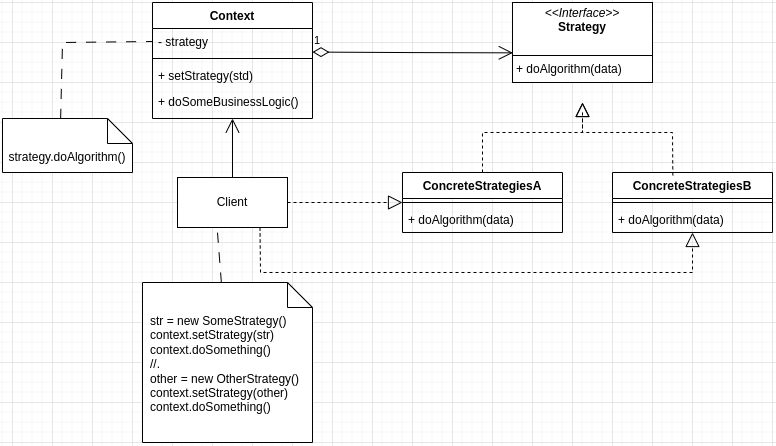

The diagram above was exported from draw.io. Its source (the exported page's mxGraphModel, read from the mxfile embedded in the PNG):
<mxGraphModel dx="873" dy="483" grid="1" gridSize="10" guides="1" tooltips="1" connect="1" arrows="1" fold="1" page="1" pageScale="1" pageWidth="827" pageHeight="1169" math="0" shadow="0">
  <root>
    <mxCell id="WIyWlLk6GJQsqaUBKTNV-0" />
    <mxCell id="WIyWlLk6GJQsqaUBKTNV-1" parent="WIyWlLk6GJQsqaUBKTNV-0" />
    <mxCell id="zkfFHV4jXpPFQw0GAbJ--0" value="Context" style="swimlane;fontStyle=1;align=center;verticalAlign=top;childLayout=stackLayout;horizontal=1;startSize=26;horizontalStack=0;resizeParent=1;resizeLast=0;collapsible=1;marginBottom=0;rounded=0;shadow=0;strokeWidth=1;" parent="WIyWlLk6GJQsqaUBKTNV-1" vertex="1">
      <mxGeometry x="180" y="120" width="160" height="116" as="geometry">
        <mxRectangle x="230" y="140" width="160" height="26" as="alternateBounds" />
      </mxGeometry>
    </mxCell>
    <mxCell id="zkfFHV4jXpPFQw0GAbJ--1" value="- strategy" style="text;align=left;verticalAlign=top;spacingLeft=4;spacingRight=4;overflow=hidden;rotatable=0;points=[[0,0.5],[1,0.5]];portConstraint=eastwest;" parent="zkfFHV4jXpPFQw0GAbJ--0" vertex="1">
      <mxGeometry y="26" width="160" height="26" as="geometry" />
    </mxCell>
    <mxCell id="zkfFHV4jXpPFQw0GAbJ--4" value="" style="line;html=1;strokeWidth=1;align=left;verticalAlign=middle;spacingTop=-1;spacingLeft=3;spacingRight=3;rotatable=0;labelPosition=right;points=[];portConstraint=eastwest;" parent="zkfFHV4jXpPFQw0GAbJ--0" vertex="1">
      <mxGeometry y="52" width="160" height="8" as="geometry" />
    </mxCell>
    <mxCell id="zkfFHV4jXpPFQw0GAbJ--5" value="+ setStrategy(std)" style="text;align=left;verticalAlign=top;spacingLeft=4;spacingRight=4;overflow=hidden;rotatable=0;points=[[0,0.5],[1,0.5]];portConstraint=eastwest;" parent="zkfFHV4jXpPFQw0GAbJ--0" vertex="1">
      <mxGeometry y="60" width="160" height="26" as="geometry" />
    </mxCell>
    <mxCell id="bywhjTP-vcfFcA2i870R-1" value="+ doSomeBusinessLogic()" style="text;align=left;verticalAlign=top;spacingLeft=4;spacingRight=4;overflow=hidden;rotatable=0;points=[[0,0.5],[1,0.5]];portConstraint=eastwest;" vertex="1" parent="zkfFHV4jXpPFQw0GAbJ--0">
      <mxGeometry y="86" width="160" height="30" as="geometry" />
    </mxCell>
    <mxCell id="bywhjTP-vcfFcA2i870R-2" value="1" style="endArrow=open;html=1;endSize=12;startArrow=diamondThin;startSize=14;startFill=0;edgeStyle=orthogonalEdgeStyle;align=left;verticalAlign=bottom;rounded=0;entryX=0.002;entryY=0.244;entryDx=0;entryDy=0;entryPerimeter=0;" edge="1" parent="WIyWlLk6GJQsqaUBKTNV-1">
      <mxGeometry x="-1" y="3" relative="1" as="geometry">
        <mxPoint x="340" y="169.57999999999998" as="sourcePoint" />
        <mxPoint x="540.3199999999999" y="170.34400000000005" as="targetPoint" />
      </mxGeometry>
    </mxCell>
    <mxCell id="bywhjTP-vcfFcA2i870R-5" value="ConcreteStrategiesA" style="swimlane;fontStyle=1;align=center;verticalAlign=top;childLayout=stackLayout;horizontal=1;startSize=26;horizontalStack=0;resizeParent=1;resizeParentMax=0;resizeLast=0;collapsible=1;marginBottom=0;whiteSpace=wrap;html=1;" vertex="1" parent="WIyWlLk6GJQsqaUBKTNV-1">
      <mxGeometry x="430" y="290" width="160" height="60" as="geometry" />
    </mxCell>
    <mxCell id="bywhjTP-vcfFcA2i870R-7" value="" style="line;strokeWidth=1;fillColor=none;align=left;verticalAlign=middle;spacingTop=-1;spacingLeft=3;spacingRight=3;rotatable=0;labelPosition=right;points=[];portConstraint=eastwest;strokeColor=inherit;" vertex="1" parent="bywhjTP-vcfFcA2i870R-5">
      <mxGeometry y="26" width="160" height="8" as="geometry" />
    </mxCell>
    <mxCell id="bywhjTP-vcfFcA2i870R-8" value="&lt;span style=&quot;text-wrap-mode: nowrap;&quot;&gt;+ doAlgorithm(data)&lt;/span&gt;" style="text;strokeColor=none;fillColor=none;align=left;verticalAlign=top;spacingLeft=4;spacingRight=4;overflow=hidden;rotatable=0;points=[[0,0.5],[1,0.5]];portConstraint=eastwest;whiteSpace=wrap;html=1;" vertex="1" parent="bywhjTP-vcfFcA2i870R-5">
      <mxGeometry y="34" width="160" height="26" as="geometry" />
    </mxCell>
    <mxCell id="bywhjTP-vcfFcA2i870R-9" value="ConcreteStrategiesB" style="swimlane;fontStyle=1;align=center;verticalAlign=top;childLayout=stackLayout;horizontal=1;startSize=26;horizontalStack=0;resizeParent=1;resizeParentMax=0;resizeLast=0;collapsible=1;marginBottom=0;whiteSpace=wrap;html=1;" vertex="1" parent="WIyWlLk6GJQsqaUBKTNV-1">
      <mxGeometry x="640" y="290" width="160" height="60" as="geometry" />
    </mxCell>
    <mxCell id="bywhjTP-vcfFcA2i870R-11" value="" style="line;strokeWidth=1;fillColor=none;align=left;verticalAlign=middle;spacingTop=-1;spacingLeft=3;spacingRight=3;rotatable=0;labelPosition=right;points=[];portConstraint=eastwest;strokeColor=inherit;" vertex="1" parent="bywhjTP-vcfFcA2i870R-9">
      <mxGeometry y="26" width="160" height="8" as="geometry" />
    </mxCell>
    <mxCell id="bywhjTP-vcfFcA2i870R-12" value="&lt;span style=&quot;text-wrap-mode: nowrap;&quot;&gt;+ doAlgorithm(data)&lt;/span&gt;" style="text;strokeColor=none;fillColor=none;align=left;verticalAlign=top;spacingLeft=4;spacingRight=4;overflow=hidden;rotatable=0;points=[[0,0.5],[1,0.5]];portConstraint=eastwest;whiteSpace=wrap;html=1;" vertex="1" parent="bywhjTP-vcfFcA2i870R-9">
      <mxGeometry y="34" width="160" height="26" as="geometry" />
    </mxCell>
    <mxCell id="bywhjTP-vcfFcA2i870R-15" value="Client" style="html=1;whiteSpace=wrap;" vertex="1" parent="WIyWlLk6GJQsqaUBKTNV-1">
      <mxGeometry x="205" y="295" width="110" height="50" as="geometry" />
    </mxCell>
    <mxCell id="bywhjTP-vcfFcA2i870R-16" value="" style="endArrow=block;dashed=1;endFill=0;endSize=12;html=1;rounded=0;exitX=1;exitY=0.5;exitDx=0;exitDy=0;" edge="1" parent="WIyWlLk6GJQsqaUBKTNV-1" source="bywhjTP-vcfFcA2i870R-15" target="bywhjTP-vcfFcA2i870R-5">
      <mxGeometry width="160" relative="1" as="geometry">
        <mxPoint x="300" y="290" as="sourcePoint" />
        <mxPoint x="460" y="290" as="targetPoint" />
      </mxGeometry>
    </mxCell>
    <mxCell id="bywhjTP-vcfFcA2i870R-17" value="" style="endArrow=block;dashed=1;endFill=0;endSize=12;html=1;rounded=0;exitX=0.75;exitY=1;exitDx=0;exitDy=0;" edge="1" parent="WIyWlLk6GJQsqaUBKTNV-1" source="bywhjTP-vcfFcA2i870R-15" target="bywhjTP-vcfFcA2i870R-9">
      <mxGeometry width="160" relative="1" as="geometry">
        <mxPoint x="300" y="290" as="sourcePoint" />
        <mxPoint x="460" y="290" as="targetPoint" />
        <Array as="points">
          <mxPoint x="288" y="390" />
          <mxPoint x="390" y="390" />
          <mxPoint x="720" y="390" />
        </Array>
      </mxGeometry>
    </mxCell>
    <mxCell id="bywhjTP-vcfFcA2i870R-19" value="" style="endArrow=block;dashed=1;endFill=0;endSize=12;html=1;rounded=0;exitX=0.5;exitY=0;exitDx=0;exitDy=0;" edge="1" parent="WIyWlLk6GJQsqaUBKTNV-1" source="bywhjTP-vcfFcA2i870R-5">
      <mxGeometry width="160" relative="1" as="geometry">
        <mxPoint x="520" y="280" as="sourcePoint" />
        <mxPoint x="610" y="220" as="targetPoint" />
        <Array as="points">
          <mxPoint x="510" y="250" />
          <mxPoint x="610" y="250" />
        </Array>
      </mxGeometry>
    </mxCell>
    <mxCell id="bywhjTP-vcfFcA2i870R-20" value="" style="endArrow=block;dashed=1;endFill=0;endSize=12;html=1;rounded=0;exitX=0.377;exitY=0.047;exitDx=0;exitDy=0;exitPerimeter=0;" edge="1" parent="WIyWlLk6GJQsqaUBKTNV-1" source="bywhjTP-vcfFcA2i870R-9">
      <mxGeometry width="160" relative="1" as="geometry">
        <mxPoint x="300" y="290" as="sourcePoint" />
        <mxPoint x="610" y="220" as="targetPoint" />
        <Array as="points">
          <mxPoint x="700" y="250" />
          <mxPoint x="610" y="250" />
          <mxPoint x="610" y="230" />
        </Array>
      </mxGeometry>
    </mxCell>
    <mxCell id="bywhjTP-vcfFcA2i870R-22" value="&lt;p style=&quot;margin:0px;margin-top:4px;text-align:center;&quot;&gt;&lt;i&gt;&amp;lt;&amp;lt;Interface&amp;gt;&amp;gt;&lt;/i&gt;&lt;br&gt;&lt;b&gt;Strategy&lt;/b&gt;&lt;/p&gt;&lt;p style=&quot;margin:0px;margin-left:4px;&quot;&gt;&lt;br&gt;&lt;/p&gt;&lt;hr size=&quot;1&quot; style=&quot;border-style:solid;&quot;&gt;&lt;p style=&quot;margin:0px;margin-left:4px;&quot;&gt;&lt;span style=&quot;background-color: initial;&quot;&gt;&lt;span style=&quot;text-wrap-mode: nowrap;&quot;&gt;+ doAlgorithm(data)&lt;/span&gt;&lt;/span&gt;&lt;/p&gt;" style="verticalAlign=top;align=left;overflow=fill;html=1;whiteSpace=wrap;" vertex="1" parent="WIyWlLk6GJQsqaUBKTNV-1">
      <mxGeometry x="540" y="120" width="140" height="80" as="geometry" />
    </mxCell>
    <mxCell id="bywhjTP-vcfFcA2i870R-23" value="" style="endArrow=open;endFill=1;endSize=12;html=1;rounded=0;" edge="1" parent="WIyWlLk6GJQsqaUBKTNV-1" source="bywhjTP-vcfFcA2i870R-15" target="zkfFHV4jXpPFQw0GAbJ--0">
      <mxGeometry width="160" relative="1" as="geometry">
        <mxPoint x="255" y="290" as="sourcePoint" />
        <mxPoint x="460" y="290" as="targetPoint" />
      </mxGeometry>
    </mxCell>
    <mxCell id="bywhjTP-vcfFcA2i870R-26" value="strategy.doAlgorithm()" style="shape=note2;boundedLbl=1;whiteSpace=wrap;html=1;size=25;verticalAlign=top;align=center;" vertex="1" parent="WIyWlLk6GJQsqaUBKTNV-1">
      <mxGeometry x="30" y="236" width="130" height="54" as="geometry" />
    </mxCell>
    <mxCell id="bywhjTP-vcfFcA2i870R-27" value="&lt;div&gt;str = new SomeStrategy()&lt;/div&gt;&lt;div&gt;context.setStrategy(str)&lt;/div&gt;&lt;div&gt;context.doSomething()&lt;/div&gt;&lt;div&gt;//.&lt;/div&gt;&lt;div&gt;other = new OtherStrategy()&lt;/div&gt;&lt;div&gt;context.setStrategy(other)&lt;/div&gt;&lt;div&gt;context.doSomething()&lt;/div&gt;" style="shape=note2;boundedLbl=1;whiteSpace=wrap;html=1;size=25;verticalAlign=top;align=left;spacingLeft=6;" vertex="1" parent="WIyWlLk6GJQsqaUBKTNV-1">
      <mxGeometry x="170" y="400" width="170" height="160" as="geometry" />
    </mxCell>
    <mxCell id="bywhjTP-vcfFcA2i870R-28" value="" style="endArrow=none;startArrow=none;endFill=0;startFill=0;endSize=8;html=1;verticalAlign=bottom;dashed=1;labelBackgroundColor=none;dashPattern=10 10;rounded=0;" edge="1" parent="WIyWlLk6GJQsqaUBKTNV-1" source="bywhjTP-vcfFcA2i870R-27">
      <mxGeometry width="160" relative="1" as="geometry">
        <mxPoint x="300" y="410" as="sourcePoint" />
        <mxPoint x="245" y="350" as="targetPoint" />
      </mxGeometry>
    </mxCell>
    <mxCell id="bywhjTP-vcfFcA2i870R-29" value="" style="endArrow=none;startArrow=none;endFill=0;startFill=0;endSize=8;html=1;verticalAlign=bottom;dashed=1;labelBackgroundColor=none;dashPattern=10 10;rounded=0;entryX=0;entryY=0.5;entryDx=0;entryDy=0;exitX=0.447;exitY=0.007;exitDx=0;exitDy=0;exitPerimeter=0;" edge="1" parent="WIyWlLk6GJQsqaUBKTNV-1" source="bywhjTP-vcfFcA2i870R-26" target="zkfFHV4jXpPFQw0GAbJ--1">
      <mxGeometry width="160" relative="1" as="geometry">
        <mxPoint x="300" y="310" as="sourcePoint" />
        <mxPoint x="460" y="310" as="targetPoint" />
        <Array as="points">
          <mxPoint x="90" y="160" />
        </Array>
      </mxGeometry>
    </mxCell>
  </root>
</mxGraphModel>